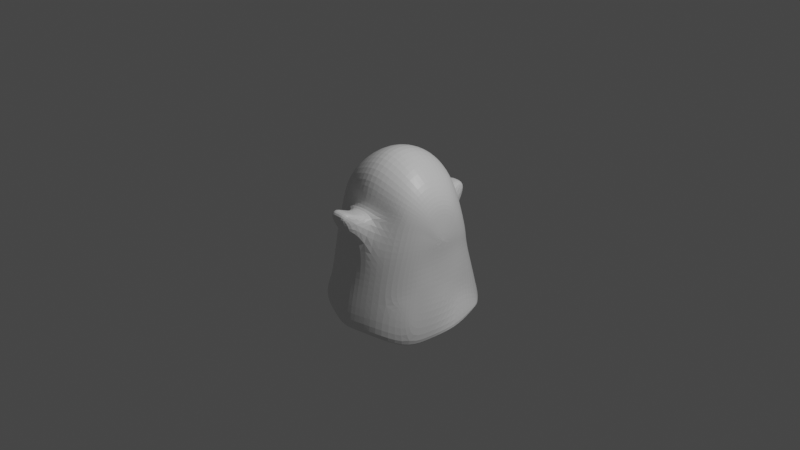 # Source: OBAKE1.blend  (saved by Blender 2.91.10; exported with 4.5.12 LTS)
import bpy
from mathutils import Matrix  # noqa: F401  (used for matrix-valued properties, if any)

bpy.ops.wm.read_factory_settings(use_empty=True)
scene = bpy.context.scene
scene.name = 'Scene'

# ---- collections
col_collection = bpy.data.collections.new('Collection'); scene.collection.children.link(col_collection)

# ---- materials (node trees are filled in below, after node groups)
mat_material = bpy.data.materials.new('Material')
mat_material.alpha_threshold = 0.0
mat_material.use_transparent_shadow = False
mat_material.line_color = (0.0, 0.0, 0.0, 1.0)

# ---- material node trees
mat_material.use_nodes = True; mat_material.node_tree.nodes.clear()
_N = mat_material.node_tree.nodes; _L = mat_material.node_tree.links
n0 = _N.new('ShaderNodeOutputMaterial'); n0.name = 'Material Output'; n0.location = (300, 300)
n1 = _N.new('ShaderNodeBsdfPrincipled'); n1.name = 'Principled BSDF'; n1.location = (10, 300)
n1.distribution = 'GGX'
n1.subsurface_method = 'BURLEY'
n1.inputs[2].default_value = 0.4
n1.inputs[3].default_value = 1.45
n1.inputs[27].default_value = (0.0, 0.0, 0.0, 1.0)
n1.inputs[28].default_value = 1.0
_L.new(n1.outputs[0], n0.inputs[0])
n0.is_active_output = True

# ---- world
world_world = bpy.data.worlds.new('World'); scene.world = world_world
world_world.use_nodes = True; world_world.node_tree.nodes.clear()
_N = world_world.node_tree.nodes; _L = world_world.node_tree.links
n0 = _N.new('ShaderNodeOutputWorld'); n0.name = 'World Output'; n0.location = (300, 300)
n1 = _N.new('ShaderNodeBackground'); n1.name = 'Background'; n1.location = (10, 300)
n1.inputs[0].default_value = (0.05088, 0.05088, 0.05088, 1.0)
_L.new(n1.outputs[0], n0.inputs[0])
n0.is_active_output = True
world_world.color = (0.05088, 0.05088, 0.05088)
world_world.use_sun_shadow = False
world_world.sun_shadow_jitter_overblur = 0.0

# ---- cameras
cam_camera = bpy.data.cameras.new('Camera')
cam_camera.clip_end = 100.0
cam_camera.ortho_scale = 7.314

# ---- lights
light_light = bpy.data.lights.new('Light', 'POINT')
light_light.transmission_factor = 0.0
light_light.energy = 1000.0
light_light.shadow_soft_size = 0.1
light_light.shadow_maximum_resolution = 0.006
light_light.use_absolute_resolution = True

# ---- meshes
me_cube = bpy.data.meshes.new('Cube')
me_cube.from_pydata([(-0.4266, -0.6734, -0.8677), (-0.6307, -0.4551, -0.8116), (-0.704, -0.2133, -0.8807), (-0.7766, 0.06651, -1.052), (-0.7469, 0.321, -1.041), (-0.6703, 0.5118, -0.9939), (-0.5604, 0.6574, -0.9084), (-0.3368, 0.8619, -0.8951), (-0.07881, 0.958, -0.9716), (-0.2443, 0.5073, 0.3932), (-0.2443, 0.3858, 0.5805), (-0.2443, 0.1149, 0.7248), (-0.2443, -0.1509, 0.7147), (-0.2443, -0.3559, 0.54), (-0.2443, -0.4242, 0.3223), (-0.1228, 0.684, -0.1828), (-0.1228, 0.83, 0.02611), (-0.1228, 0.8685, 0.1718), (-0.1228, 0.7751, 0.2212), (-0.1228, 0.5964, 0.1525), (-0.12, -0.4837, 0.2295), (-0.12, -0.6624, 0.2872), (-0.12, -0.7751, 0.3532), (-0.12, -0.8493, 0.3037), (-0.12, -0.7633, 0.1333), (-0.1449, -0.6141, -0.004123), (-0.432, 0.4038, 0.2965), (-0.432, 0.3078, 0.4447), (-0.432, 0.09357, 0.5588), (-0.432, -0.1166, 0.5508), (-0.432, -0.2887, 0.4423), (-0.432, -0.3625, 0.2768), (-0.4373, 0.5644, -0.1894), (-0.4373, 0.4709, 0.1459), (-0.4229, -0.4013, 0.1932), (-0.4229, -0.481, -0.08987), (-0.1213, 0.7838, -0.6418), (-0.1213, 0.6848, -0.2652), (-0.4666, 0.6683, -0.6418), (-0.4285, 0.5694, -0.2652), (-0.1804, -0.6448, -0.3367), (-0.1504, -0.6953, -0.5923), (-0.4064, -0.5325, -0.3367), (-0.4064, -0.5902, -0.5923), (-0.17, -0.7487, -0.9207), (-0.5511, 0.2664, 0.2103), (-0.5511, 0.2049, 0.3051), (-0.5511, 0.06775, 0.3782), (-0.5511, -0.06683, 0.373), (-0.5511, -0.177, 0.3036), (-0.5511, -0.2243, 0.1976), (-0.5545, 0.3692, -0.1009), (-0.5545, 0.3094, 0.1138), (-0.5453, -0.2491, 0.1441), (-0.5453, -0.3001, -0.03715), (-0.5852, 0.4055, -0.5609), (-0.5489, 0.3724, -0.2209), (-0.5348, -0.3661, -0.2804), (-0.5348, -0.4058, -0.5292), (-0.5862, 0.1813, 0.107), (-0.5862, 0.1419, 0.1678), (-0.5862, 0.05401, 0.2146), (-0.5862, -0.03225, 0.2114), (-0.5862, -0.1029, 0.1669), (-0.5862, -0.1332, 0.09891), (-0.5884, 0.2472, -0.09238), (-0.5884, 0.2089, 0.04523), (-0.5825, -0.1491, 0.06463), (-0.5825, -0.1818, -0.05155), (-0.6266, 0.2294, -0.5391), (-0.5848, 0.2465, -0.206), (-0.5758, -0.2029, -0.2683), (-0.6135, -0.2156, -0.4913), (-0.6212, 0.01023, -0.06982), (-0.616, 0.00383, -0.2396), (-0.634, -0.006513, -0.5138), (-0.6251, 0.373, -0.7221), (-0.6002, -0.3223, -0.7028), (-0.692, -0.08904, -0.6921), (-0.6635, 0.1625, -0.6941), (-0.5698, -0.4238, -0.6885), (-0.3852, -0.6073, -0.8612), (-0.5726, -0.4069, -0.8056), (-0.64, -0.1848, -0.8947), (-0.7066, 0.0721, -1.05), (-0.6793, 0.3058, -1.034), (-0.609, 0.4809, -0.9883), (-0.5081, 0.6147, -0.924), (-0.3028, 0.8025, -0.8949), (-0.06587, 0.8906, -0.9651), (-0.1496, -0.6764, -0.9271), (-0.359, -0.4645, -0.8089), (-0.5003, -0.3135, -0.8907), (-0.5511, -0.146, -0.8869), (-0.6013, 0.04767, -0.8564), (-0.5808, 0.2239, -0.9002), (-0.5277, 0.3559, -0.8869), (-0.4517, 0.4567, -0.701), (-0.2969, 0.5983, -0.7755), (-0.1183, 0.6648, -0.8284), (-0.1814, -0.5167, -0.7859), (0.0, -0.05169, 0.1929), (0.0, -0.002651, 0.3214), (0.0, 0.1007, 0.3466), (0.0, 0.1538, 0.2803), (0.0, 0.175, 0.1982), (0.0, 0.1776, 0.1133), (0.0, -0.05567, 0.05235), (0.0, 0.03976, -0.0285), (0.0, 0.1193, -0.01524), (0.0, 0.1869, 0.09212), (0.0, 0.7146, -0.1828), (0.0, 0.83, 0.02611), (0.0, 0.8685, 0.1718), (0.0, 0.7751, 0.2212), (0.0, 0.5964, 0.1525), (0.0, 0.5497, 0.4659), (0.0, 0.4178, 0.6692), (0.0, 0.1237, 0.8259), (0.0, -0.1649, 0.8149), (0.0, -0.3875, 0.6253), (0.0, -0.4617, 0.3889), (0.0, -0.4837, 0.2295), (0.0, -0.6624, 0.2872), (0.0, -0.7751, 0.3532), (0.0, -0.8493, 0.3037), (0.0, -0.7778, 0.1333), (0.0, -0.6624, -0.004123), (0.0, -0.6706, -0.3367), (0.0, -0.7283, -0.5923), (0.0, -0.8057, -0.9564), (0.4266, -0.6734, -0.9929), (0.6307, -0.4551, -1.098), (0.704, -0.2133, -1.048), (0.8176, 0.02347, -0.9733), (0.7552, 0.3285, -0.9292), (0.6703, 0.5118, -0.9243), (0.5604, 0.6574, -0.9598), (0.3368, 0.8619, -1.043), (0.07881, 0.958, -1.009), (0.0, 0.9788, -0.9884), (0.0, 0.7998, -0.6418), (0.0, 0.7008, -0.2652), (0.2443, 0.5073, 0.3932), (0.2443, 0.3858, 0.5805), (0.2443, 0.1149, 0.7248), (0.2443, -0.1509, 0.7147), (0.2443, -0.3559, 0.54), (0.2443, -0.4242, 0.3223), (0.1228, 0.684, -0.1828), (0.1228, 0.83, 0.02611), (0.1228, 0.8685, 0.1718), (0.1228, 0.7751, 0.2212), (0.1228, 0.5964, 0.1525), (0.12, -0.4837, 0.2295), (0.12, -0.6624, 0.2872), (0.12, -0.7751, 0.3532), (0.12, -0.8493, 0.3037), (0.12, -0.7633, 0.1333), (0.1449, -0.6141, -0.004123), (0.432, 0.4038, 0.2965), (0.432, 0.3078, 0.4447), (0.432, 0.09357, 0.5588), (0.432, -0.1166, 0.5508), (0.432, -0.2887, 0.4423), (0.432, -0.3625, 0.2768), (0.4373, 0.5644, -0.1894), (0.4373, 0.4709, 0.1459), (0.4229, -0.4013, 0.1932), (0.4229, -0.481, -0.08987), (0.1213, 0.7838, -0.6418), (0.1213, 0.6848, -0.2652), (0.4666, 0.6683, -0.6418), (0.4285, 0.5694, -0.2652), (0.1804, -0.6448, -0.3367), (0.1504, -0.6953, -0.5923), (0.4064, -0.5325, -0.3367), (0.4064, -0.5902, -0.5923), (0.17, -0.7487, -0.9628), (0.5511, 0.2664, 0.2103), (0.5511, 0.2049, 0.3051), (0.5511, 0.06775, 0.3782), (0.5511, -0.06683, 0.373), (0.5511, -0.177, 0.3036), (0.5511, -0.2243, 0.1976), (0.5545, 0.3692, -0.1009), (0.5545, 0.3094, 0.1138), (0.5453, -0.2491, 0.1441), (0.5453, -0.3001, -0.03715), (0.5852, 0.4055, -0.5609), (0.5489, 0.3724, -0.2209), (0.5348, -0.3661, -0.2804), (0.5348, -0.4058, -0.5292), (0.5862, 0.1813, 0.107), (0.5862, 0.1419, 0.1678), (0.5862, 0.05401, 0.2146), (0.5862, -0.03225, 0.2114), (0.5862, -0.1029, 0.1669), (0.5862, -0.1332, 0.09891), (0.5884, 0.2472, -0.09238), (0.5884, 0.2089, 0.04523), (0.5825, -0.1491, 0.06463), (0.5825, -0.1818, -0.05155), (0.6266, 0.2294, -0.5391), (0.5848, 0.2465, -0.206), (0.5758, -0.2029, -0.2683), (0.6135, -0.2156, -0.4913), (0.6212, 0.01023, -0.06982), (0.616, 0.00383, -0.2396), (0.634, -0.006513, -0.5138), (0.6251, 0.373, -0.7221), (0.6002, -0.3223, -0.7028), (0.692, -0.08904, -0.6921), (0.6635, 0.1625, -0.6941), (0.5698, -0.4238, -0.6885), (0.0, -0.7274, -0.9614), (0.3852, -0.6073, -0.9966), (0.5726, -0.4069, -1.092), (0.64, -0.1848, -1.043), (0.7476, 0.02906, -0.9714), (0.6876, 0.3133, -0.9221), (0.609, 0.4809, -0.9188), (0.5081, 0.6147, -0.9754), (0.3028, 0.8025, -1.043), (0.06587, 0.8906, -1.003), (0.0, 0.9113, -0.9755), (0.1496, -0.6764, -0.9692), (0.0, -0.5551, -0.7689), (0.359, -0.4645, -0.8089), (0.5003, -0.3135, -0.8907), (0.5511, -0.146, -0.8869), (0.6013, 0.04767, -0.8564), (0.5808, 0.2239, -0.9002), (0.5277, 0.3559, -0.8869), (0.4517, 0.4567, -0.701), (0.2969, 0.5983, -0.7755), (0.1183, 0.6648, -0.8284), (0.0, 0.6238, -0.7866), (0.1814, -0.5167, -0.7859)], [(105, 104), (106, 105), (103, 102), (102, 101), (104, 103), (101, 107), (107, 108), (108, 109), (109, 110), (106, 110)], [(119, 120, 13, 12), (117, 118, 11, 10), (120, 121, 14, 13), (118, 119, 12, 11), (116, 117, 10, 9), (114, 115, 19, 18), (112, 113, 17, 16), (113, 114, 18, 17), (111, 112, 16, 15), (115, 116, 9, 19), (125, 126, 24, 23), (123, 124, 22, 21), (126, 127, 25, 24), (124, 125, 23, 22), (122, 123, 21, 20), (122, 20, 14, 121), (13, 14, 31, 30), (11, 12, 29, 28), (9, 10, 27, 26), (12, 13, 30, 29), (10, 11, 28, 27), (15, 16, 17, 18, 19), (15, 19, 33, 32), (19, 9, 26, 33), (20, 21, 22, 23, 24, 25), (20, 25, 35, 34), (20, 34, 31, 14), (141, 142, 37, 36), (142, 111, 15, 37), (36, 37, 39, 38), (32, 39, 37, 15), (7, 8, 36), (128, 129, 41, 40), (36, 38, 6, 7), (36, 8, 140, 141), (128, 40, 25, 127), (40, 41, 43, 42), (25, 40, 42, 35), (130, 44, 41, 129), (39, 32, 51, 56), (41, 44, 0, 43), (42, 43, 58, 57), (26, 27, 46, 45), (33, 26, 45, 52), (27, 28, 47, 46), (28, 29, 48, 47), (35, 42, 57, 54), (34, 35, 54, 53), (38, 39, 56, 55), (29, 30, 49, 48), (30, 31, 50, 49), (32, 33, 52, 51), (31, 34, 53, 50), (53, 54, 68, 67), (45, 46, 60, 59), (50, 53, 67, 64), (46, 47, 61, 60), (55, 56, 70, 69), (47, 48, 62, 61), (56, 51, 65, 70), (48, 49, 63, 62), (57, 58, 72, 71), (49, 50, 64, 63), (54, 57, 71, 68), (51, 52, 66, 65), (52, 45, 59, 66), (59, 73, 66), (5, 6, 76, 4), (70, 74, 75, 69), (65, 73, 74, 70), (66, 73, 65), (73, 67, 68), (73, 59, 60), (64, 67, 73), (60, 61, 73), (73, 61, 62), (62, 63, 73), (74, 73, 68, 71), (73, 63, 64), (75, 74, 71, 72), (4, 76, 79, 3), (2, 3, 79, 78), (1, 2, 78, 77), (72, 58, 80, 77), (1, 80, 43, 0), (77, 80, 1), (79, 76, 55, 69), (76, 6, 38, 55), (78, 79, 69, 75), (43, 80, 58), (77, 78, 75, 72), (44, 130, 215, 90), (2, 1, 82, 83), (140, 8, 89, 225), (6, 5, 86, 87), (3, 2, 83, 84), (0, 44, 90, 81), (7, 6, 87, 88), (4, 3, 84, 85), (1, 0, 81, 82), (8, 7, 88, 89), (5, 4, 85, 86), (88, 87, 97, 98), (85, 84, 94, 95), (82, 81, 91, 92), (89, 88, 98, 99), (86, 85, 95, 96), (83, 82, 92, 93), (225, 89, 99, 237), (87, 86, 96, 97), (84, 83, 93, 94), (90, 215, 227, 100), (81, 90, 100, 91), (100, 227, 237, 99, 98, 97, 96, 95, 94, 93, 92, 91), (119, 146, 147, 120), (117, 144, 145, 118), (120, 147, 148, 121), (118, 145, 146, 119), (116, 143, 144, 117), (114, 152, 153, 115), (112, 150, 151, 113), (113, 151, 152, 114), (111, 149, 150, 112), (115, 153, 143, 116), (125, 157, 158, 126), (123, 155, 156, 124), (126, 158, 159, 127), (124, 156, 157, 125), (122, 154, 155, 123), (122, 121, 148, 154), (147, 164, 165, 148), (145, 162, 163, 146), (143, 160, 161, 144), (146, 163, 164, 147), (144, 161, 162, 145), (149, 153, 152, 151, 150), (149, 166, 167, 153), (153, 167, 160, 143), (154, 159, 158, 157, 156, 155), (154, 168, 169, 159), (154, 148, 165, 168), (141, 170, 171, 142), (142, 171, 149, 111), (170, 172, 173, 171), (166, 149, 171, 173), (138, 170, 139), (128, 174, 175, 129), (170, 138, 137, 172), (170, 141, 140, 139), (128, 127, 159, 174), (174, 176, 177, 175), (159, 169, 176, 174), (130, 129, 175, 178), (173, 190, 185, 166), (175, 177, 131, 178), (176, 191, 192, 177), (160, 179, 180, 161), (167, 186, 179, 160), (161, 180, 181, 162), (162, 181, 182, 163), (169, 188, 191, 176), (168, 187, 188, 169), (172, 189, 190, 173), (163, 182, 183, 164), (164, 183, 184, 165), (166, 185, 186, 167), (165, 184, 187, 168), (187, 201, 202, 188), (179, 193, 194, 180), (184, 198, 201, 187), (180, 194, 195, 181), (189, 203, 204, 190), (181, 195, 196, 182), (190, 204, 199, 185), (182, 196, 197, 183), (191, 205, 206, 192), (183, 197, 198, 184), (188, 202, 205, 191), (185, 199, 200, 186), (186, 200, 193, 179), (193, 200, 207), (136, 135, 210, 137), (204, 203, 209, 208), (199, 204, 208, 207), (200, 199, 207), (207, 202, 201), (207, 194, 193), (198, 207, 201), (194, 207, 195), (207, 196, 195), (196, 207, 197), (208, 205, 202, 207), (207, 198, 197), (209, 206, 205, 208), (135, 134, 213, 210), (133, 212, 213, 134), (132, 211, 212, 133), (206, 211, 214, 192), (132, 131, 177, 214), (211, 132, 214), (213, 203, 189, 210), (210, 189, 172, 137), (212, 209, 203, 213), (177, 192, 214), (211, 206, 209, 212), (178, 226, 215, 130), (133, 218, 217, 132), (140, 225, 224, 139), (137, 222, 221, 136), (134, 219, 218, 133), (131, 216, 226, 178), (138, 223, 222, 137), (135, 220, 219, 134), (132, 217, 216, 131), (139, 224, 223, 138), (136, 221, 220, 135), (223, 235, 234, 222), (220, 232, 231, 219), (217, 229, 228, 216), (224, 236, 235, 223), (221, 233, 232, 220), (218, 230, 229, 217), (225, 237, 236, 224), (222, 234, 233, 221), (219, 231, 230, 218), (226, 238, 227, 215), (216, 228, 238, 226), (238, 228, 229, 230, 231, 232, 233, 234, 235, 236, 237, 227)])
_uv = me_cube.uv_layers.new(name='UVMap')
_uv.uv.foreach_set('vector', [0.0, 0.0, 0.0, 0.0, 0.0, 0.0, 0.0, 0.0, 0.0, 0.0, 0.0, 0.0, 0.0, 0.0, 0.0, 0.0, 0.0, 0.0, 0.0, 0.0, 0.0, 0.0, 0.0, 0.0, 0.0, 0.0, 0.0, 0.0, 0.0, 0.0, 0.0, 0.0, 0.0, 0.0, 0.0, 0.0, 0.0, 0.0, 0.0, 0.0, 0.0, 0.0, 0.0, 0.0, 0.0, 0.0, 0.0, 0.0, 0.0, 0.0, 0.0, 0.0, 0.0, 0.0, 0.0, 0.0, 0.0, 0.0, 0.0, 0.0, 0.0, 0.0, 0.0, 0.0, 0.0, 0.0, 0.0, 0.0, 0.0, 0.0, 0.0, 0.0, 0.0, 0.0, 0.0, 0.0, 0.0, 0.0, 0.0, 0.0, 0.0, 0.0, 0.0, 0.0, 0.0, 0.0, 0.0, 0.0, 0.0, 0.0, 0.0, 0.0, 0.0, 0.0, 0.0, 0.0, 0.0, 0.0, 0.0, 0.0, 0.0, 0.0, 0.0, 0.0, 0.0, 0.0, 0.0, 0.0, 0.0, 0.0, 0.0, 0.0, 0.0, 0.0, 0.0, 0.0, 0.0, 0.0, 0.0, 0.0, 0.0, 0.0, 0.0, 0.0, 0.0, 0.0, 0.0, 0.0, 0.0, 0.0, 0.0, 0.0, 0.0, 0.0, 0.0, 0.0, 0.0, 0.0, 0.0, 0.0, 0.0, 0.0, 0.0, 0.0, 0.0, 0.0, 0.0, 0.0, 0.0, 0.0, 0.0, 0.0, 0.0, 0.0, 0.0, 0.0, 0.0, 0.0, 0.0, 0.0, 0.0, 0.0, 0.0, 0.0, 0.0, 0.0, 0.0, 0.0, 0.0, 0.0, 0.0, 0.0, 0.0, 0.0, 0.0, 0.0, 0.0, 0.0, 0.0, 0.0, 0.0, 0.0, 0.0, 0.0, 0.0, 0.0, 0.0, 0.0, 0.0, 0.0, 0.0, 0.0, 0.0, 0.0, 0.0, 0.0, 0.0, 0.0, 0.0, 0.0, 0.0, 0.0, 0.0, 0.0, 0.0, 0.0, 0.0, 0.0, 0.0, 0.0, 0.0, 0.0, 0.0, 0.0, 0.0, 0.0, 0.0, 0.0, 0.0, 0.0, 0.0, 0.0, 0.0, 0.0, 0.0, 0.0, 0.0, 0.0, 0.0, 0.0, 0.0, 0.0, 0.0, 0.0, 0.0, 0.0, 0.0, 0.0, 0.0, 0.0, 0.0, 0.0, 0.0, 0.0, 0.0, 0.0, 0.0, 0.0, 0.0, 0.0, 0.0, 0.0, 0.0, 0.0, 0.0, 0.0, 0.0, 0.0, 0.0, 0.0, 0.0, 0.0, 0.0, 0.0, 0.0, 0.0, 0.0, 0.0, 0.0, 0.0, 0.0, 0.0, 0.0, 0.0, 0.0, 0.0, 0.0, 0.0, 0.0, 0.0, 0.0, 0.0, 0.0, 0.0, 0.0, 0.0, 0.0, 0.0, 0.0, 0.0, 0.0, 0.0, 0.0, 0.0, 0.0, 0.0, 0.0, 0.0, 0.0, 0.0, 0.0, 0.0, 0.0, 0.0, 0.0, 0.0, 0.0, 0.0, 0.0, 0.0, 0.0, 0.0, 0.0, 0.0, 0.0, 0.0, 0.0, 0.0, 0.0, 0.0, 0.0, 0.0, 0.0, 0.0, 0.0, 0.0, 0.0, 0.0, 0.0, 0.0, 0.0, 0.0, 0.0, 0.0, 0.0, 0.0, 0.0, 0.0, 0.0, 0.0, 0.0, 0.0, 0.0, 0.0, 0.0, 0.0, 0.0, 0.0, 0.0, 0.0, 0.0, 0.0, 0.0, 0.0, 0.0, 0.0, 0.0, 0.0, 0.0, 0.0, 0.0, 0.0, 0.0, 0.0, 0.0, 0.0, 0.0, 0.0, 0.0, 0.0, 0.0, 0.0, 0.0, 0.0, 0.0, 0.0, 0.0, 0.0, 0.0, 0.0, 0.0, 0.0, 0.0, 0.0, 0.0, 0.0, 0.0, 0.0, 0.0, 0.0, 0.0, 0.0, 0.0, 0.0, 0.0, 0.0, 0.0, 0.0, 0.0, 0.0, 0.0, 0.0, 0.0, 0.0, 0.0, 0.0, 0.0, 0.0, 0.0, 0.0, 0.0, 0.0, 0.0, 0.0, 0.0, 0.0, 0.0, 0.0, 0.0, 0.0, 0.0, 0.0, 0.0, 0.0, 0.0, 0.0, 0.0, 0.0, 0.0, 0.0, 0.0, 0.0, 0.0, 0.0, 0.0, 0.0, 0.0, 0.0, 0.0, 0.0, 0.0, 0.0, 0.0, 0.0, 0.0, 0.0, 0.0, 0.0, 0.0, 0.0, 0.0, 0.0, 0.0, 0.0, 0.0, 0.0, 0.0, 0.0, 0.0, 0.0, 0.0, 0.0, 0.0, 0.0, 0.0, 0.0, 0.0, 0.0, 0.0, 0.0, 0.0, 0.0, 0.0, 0.0, 0.0, 0.0, 0.0, 0.0, 0.0, 0.0, 0.0, 0.0, 0.0, 0.0, 0.0, 0.0, 0.0, 0.0, 0.0, 0.0, 0.0, 0.0, 0.0, 0.0, 0.0, 0.0, 0.0, 0.0, 0.0, 0.0, 0.0, 0.0, 0.0, 0.0, 0.0, 0.0, 0.0, 0.0, 0.0, 0.0, 0.0, 0.0, 0.0, 0.0, 0.0, 0.0, 0.0, 0.0, 0.0, 0.0, 0.0, 0.0, 0.0, 0.0, 0.0, 0.0, 0.0, 0.0, 0.0, 0.0, 0.0, 0.0, 0.0, 0.0, 0.0, 0.0, 0.0, 0.0, 0.0, 0.0, 0.0, 0.0, 0.0, 0.0, 0.0, 0.0, 0.0, 0.0, 0.0, 0.0, 0.0, 0.0, 0.0, 0.0, 0.0, 0.0, 0.0, 0.0, 0.0, 0.0, 0.0, 0.0, 0.0, 0.0, 0.0, 0.0, 0.0, 0.0, 0.0, 0.0, 0.0, 0.0, 0.0, 0.0, 0.0, 0.0, 0.0, 0.0, 0.0, 0.0, 0.0, 0.0, 0.0, 0.0, 0.0, 0.0, 0.0, 0.0, 0.0, 0.0, 0.0, 0.0, 0.0, 0.0, 0.0, 0.0, 0.0, 0.0, 0.0, 0.0, 0.0, 0.0, 0.0, 0.0, 0.0, 0.0, 0.0, 0.0, 0.0, 0.0, 0.0, 0.0, 0.0, 0.0, 0.0, 0.0, 0.0, 0.0, 0.0, 0.0, 0.0, 0.0, 0.0, 0.0, 0.0, 0.0, 0.0, 0.0, 0.0, 0.0, 0.0, 0.0, 0.0, 0.0, 0.0, 0.0, 0.0, 0.0, 0.0, 0.0, 0.0, 0.0, 0.0, 0.0, 0.0, 0.0, 0.0, 0.0, 0.0, 0.0, 0.0, 0.0, 0.0, 0.0, 0.0, 0.0, 0.0, 0.0, 0.0, 0.0, 0.0, 0.0, 0.0, 0.0, 0.0, 0.0, 0.0, 0.0, 0.0, 0.0, 0.0, 0.0, 0.0, 0.0, 0.0, 0.0, 0.0, 0.0, 0.0, 0.0, 0.0, 0.0, 0.0, 0.0, 0.0, 0.0, 0.0, 0.0, 0.0, 0.0, 0.0, 0.0, 0.0, 0.0, 0.0, 0.0, 0.0, 0.0, 0.0, 0.0, 0.0, 0.0, 0.0, 0.0, 0.0, 0.0, 0.0, 0.0, 0.0, 0.0, 0.0, 0.0, 0.0, 0.0, 0.0, 0.0, 0.0, 0.0, 0.0, 0.0, 0.0, 0.0, 0.0, 0.0, 0.0, 0.0, 0.0, 0.0, 0.0, 0.0, 0.0, 0.0, 0.0, 0.0, 0.0, 0.0, 0.0, 0.0, 0.0, 0.0, 0.0, 0.0, 0.0, 0.0, 0.0, 0.0, 0.0, 0.0, 0.0, 0.0, 0.0, 0.0, 0.0, 0.0, 0.0, 0.0, 0.0, 0.0, 0.0, 0.0, 0.0, 0.0, 0.0, 0.0, 0.0, 0.0, 0.0, 0.0, 0.0, 0.0, 0.0, 0.0, 0.0, 0.0, 0.0, 0.0, 0.0, 0.0, 0.0, 0.0, 0.0, 0.0, 0.0, 0.0, 0.0, 0.0, 0.0, 0.0, 0.0, 0.0, 0.0, 0.0, 0.0, 0.0, 0.0, 0.0, 0.0, 0.0, 0.0, 0.0, 0.0, 0.0, 0.0, 0.0, 0.0, 0.0, 0.0, 0.0, 0.0, 0.0, 0.0, 0.0, 0.0, 0.0, 0.0, 0.0, 0.0, 0.0, 0.0, 0.0, 0.0, 0.0, 0.0, 0.0, 0.0, 0.0, 0.0, 0.0, 0.0, 0.0, 0.0, 0.0, 0.0, 0.0, 0.0, 0.0, 0.0, 0.0, 0.0, 0.0, 0.0, 0.0, 0.0, 0.0, 0.0, 0.0, 0.0, 0.0, 0.0, 0.0, 0.0, 0.0, 0.0, 0.0, 0.0, 0.0, 0.0, 0.0, 0.0, 0.0, 0.0, 0.0, 0.0, 0.0, 0.0, 0.0, 0.0, 0.0, 0.0, 0.0, 0.0, 0.0, 0.0, 0.0, 0.0, 0.0, 0.0, 0.0, 0.0, 0.0, 0.0, 0.0, 0.0, 0.0, 0.0, 0.0, 0.0, 0.0, 0.0, 0.0, 0.0, 0.0, 0.0, 0.0, 0.0, 0.0, 0.0, 0.0, 0.0, 0.0, 0.0, 0.0, 0.0, 0.0, 0.0, 0.0, 0.0, 0.0, 0.0, 0.0, 0.0, 0.0, 0.0, 0.0, 0.0, 0.0, 0.0, 0.0, 0.0, 0.0, 0.0, 0.0, 0.0, 0.0, 0.0, 0.0, 0.0, 0.0, 0.0, 0.0, 0.0, 0.0, 0.0, 0.0, 0.0, 0.0, 0.0, 0.0, 0.0, 0.0, 0.0, 0.0, 0.0, 0.0, 0.0, 0.0, 0.0, 0.0, 0.0, 0.0, 0.0, 0.0, 0.0, 0.0, 0.0, 0.0, 0.0, 0.0, 0.0, 0.0, 0.0, 0.0, 0.0, 0.0, 0.0, 0.0, 0.0, 0.0, 0.0, 0.0, 0.0, 0.0, 0.0, 0.0, 0.0, 0.0, 0.0, 0.0, 0.0, 0.0, 0.0, 0.0, 0.0, 0.0, 0.0, 0.0, 0.0, 0.0, 0.0, 0.0, 0.0, 0.0, 0.0, 0.0, 0.0, 0.0, 0.0, 0.0, 0.0, 0.0, 0.0, 0.0, 0.0, 0.0, 0.0, 0.0, 0.0, 0.0, 0.0, 0.0, 0.0, 0.0, 0.0, 0.0, 0.0, 0.0, 0.0, 0.0, 0.0, 0.0, 0.0, 0.0, 0.0, 0.0, 0.0, 0.0, 0.0, 0.0, 0.0, 0.0, 0.0, 0.0, 0.0, 0.0, 0.0, 0.0, 0.0, 0.0, 0.0, 0.0, 0.0, 0.0, 0.0, 0.0, 0.0, 0.0, 0.0, 0.0, 0.0, 0.0, 0.0, 0.0, 0.0, 0.0, 0.0, 0.0, 0.0, 0.0, 0.0, 0.0, 0.0, 0.0, 0.0, 0.0, 0.0, 0.0, 0.0, 0.0, 0.0, 0.0, 0.0, 0.0, 0.0, 0.0, 0.0, 0.0, 0.0, 0.0, 0.0, 0.0, 0.0, 0.0, 0.0, 0.0, 0.0, 0.0, 0.0, 0.0, 0.0, 0.0, 0.0, 0.0, 0.0, 0.0, 0.0, 0.0, 0.0, 0.0, 0.0, 0.0, 0.0, 0.0, 0.0, 0.0, 0.0, 0.0, 0.0, 0.0, 0.0, 0.0, 0.0, 0.0, 0.0, 0.0, 0.0, 0.0, 0.0, 0.0, 0.0, 0.0, 0.0, 0.0, 0.0, 0.0, 0.0, 0.0, 0.0, 0.0, 0.0, 0.0, 0.0, 0.0, 0.0, 0.0, 0.0, 0.0, 0.0, 0.0, 0.0, 0.0, 0.0, 0.0, 0.0, 0.0, 0.0, 0.0, 0.0, 0.0, 0.0, 0.0, 0.0, 0.0, 0.0, 0.0, 0.0, 0.0, 0.0, 0.0, 0.0, 0.0, 0.0, 0.0, 0.0, 0.0, 0.0, 0.0, 0.0, 0.0, 0.0, 0.0, 0.0, 0.0, 0.0, 0.0, 0.0, 0.0, 0.0, 0.0, 0.0, 0.0, 0.0, 0.0, 0.0, 0.0, 0.0, 0.0, 0.0, 0.0, 0.0, 0.0, 0.0, 0.0, 0.0, 0.0, 0.0, 0.0, 0.0, 0.0, 0.0, 0.0, 0.0, 0.0, 0.0, 0.0, 0.0, 0.0, 0.0, 0.0, 0.0, 0.0, 0.0, 0.0, 0.0, 0.0, 0.0, 0.0, 0.0, 0.0, 0.0, 0.0, 0.0, 0.0, 0.0, 0.0, 0.0, 0.0, 0.0, 0.0, 0.0, 0.0, 0.0, 0.0, 0.0, 0.0, 0.0, 0.0, 0.0, 0.0, 0.0, 0.0, 0.0, 0.0, 0.0, 0.0, 0.0, 0.0, 0.0, 0.0, 0.0, 0.0, 0.0, 0.0, 0.0, 0.0, 0.0, 0.0, 0.0, 0.0, 0.0, 0.0, 0.0, 0.0, 0.0, 0.0, 0.0, 0.0, 0.0, 0.0, 0.0, 0.0, 0.0, 0.0, 0.0, 0.0, 0.0, 0.0, 0.0, 0.0, 0.0, 0.0, 0.0, 0.0, 0.0, 0.0, 0.0, 0.0, 0.0, 0.0, 0.0, 0.0, 0.0, 0.0, 0.0, 0.0, 0.0, 0.0, 0.0, 0.0, 0.0, 0.0, 0.0, 0.0, 0.0, 0.0, 0.0, 0.0, 0.0, 0.0, 0.0, 0.0, 0.0, 0.0, 0.0, 0.0, 0.0, 0.0, 0.0, 0.0, 0.0, 0.0, 0.0, 0.0, 0.0, 0.0, 0.0, 0.0, 0.0, 0.0, 0.0, 0.0, 0.0, 0.0, 0.0, 0.0, 0.0, 0.0, 0.0, 0.0, 0.0, 0.0, 0.0, 0.0, 0.0, 0.0, 0.0, 0.0, 0.0, 0.0, 0.0, 0.0, 0.0, 0.0, 0.0, 0.0, 0.0, 0.0, 0.0, 0.0, 0.0, 0.0, 0.0, 0.0, 0.0, 0.0, 0.0, 0.0, 0.0, 0.0, 0.0, 0.0, 0.0, 0.0, 0.0, 0.0, 0.0, 0.0, 0.0, 0.0, 0.0, 0.0, 0.0, 0.0, 0.0, 0.0, 0.0, 0.0, 0.0, 0.0, 0.0, 0.0, 0.0, 0.0, 0.0, 0.0, 0.0, 0.0, 0.0, 0.0, 0.0, 0.0, 0.0, 0.0, 0.0, 0.0, 0.0, 0.0, 0.0, 0.0, 0.0, 0.0, 0.0, 0.0, 0.0, 0.0, 0.0, 0.0, 0.0, 0.0, 0.0, 0.0, 0.0, 0.0, 0.0, 0.0, 0.0, 0.0, 0.0, 0.0, 0.0, 0.0, 0.0, 0.0, 0.0, 0.0, 0.0, 0.0, 0.0, 0.0, 0.0, 0.0, 0.0, 0.0, 0.0, 0.0, 0.0, 0.0, 0.0, 0.0, 0.0, 0.0, 0.0, 0.0, 0.0, 0.0, 0.0, 0.0, 0.0, 0.0, 0.0, 0.0, 0.0, 0.0, 0.0, 0.0, 0.0, 0.0, 0.0, 0.0, 0.0, 0.0, 0.0, 0.0, 0.0, 0.0, 0.0, 0.0, 0.0, 0.0, 0.0, 0.0, 0.0, 0.0, 0.0, 0.0, 0.0, 0.0, 0.0, 0.0, 0.0, 0.0, 0.0, 0.0, 0.0, 0.0, 0.0, 0.0, 0.0, 0.0, 0.0, 0.0, 0.0, 0.0, 0.0, 0.0, 0.0, 0.0, 0.0, 0.0, 0.0, 0.0, 0.0, 0.0, 0.0, 0.0, 0.0, 0.0, 0.0, 0.0, 0.0, 0.0, 0.0, 0.0, 0.0, 0.0, 0.0, 0.0, 0.0, 0.0, 0.0, 0.0, 0.0, 0.0, 0.0, 0.0, 0.0, 0.0, 0.0, 0.0, 0.0, 0.0, 0.0, 0.0, 0.0, 0.0, 0.0, 0.0, 0.0, 0.0, 0.0, 0.0, 0.0, 0.0, 0.0, 0.0, 0.0, 0.0, 0.0, 0.0, 0.0, 0.0, 0.0, 0.0, 0.0, 0.0, 0.0, 0.0, 0.0, 0.0, 0.0, 0.0, 0.0, 0.0, 0.0, 0.0, 0.0, 0.0, 0.0, 0.0, 0.0, 0.0, 0.0, 0.0, 0.0, 0.0, 0.0, 0.0, 0.0, 0.0, 0.0, 0.0, 0.0, 0.0, 0.0, 0.0, 0.0, 0.0, 0.0, 0.0, 0.0, 0.0, 0.0, 0.0, 0.0, 0.0, 0.0, 0.0, 0.0, 0.0, 0.0, 0.0, 0.0, 0.0, 0.0, 0.0, 0.0, 0.0, 0.0, 0.0, 0.0, 0.0, 0.0, 0.0, 0.0, 0.0, 0.0, 0.0, 0.0, 0.0, 0.0, 0.0, 0.0, 0.0, 0.0, 0.0, 0.0, 0.0, 0.0, 0.0, 0.0, 0.0, 0.0, 0.0, 0.0, 0.0, 0.0, 0.0, 0.0, 0.0, 0.0, 0.0, 0.0, 0.0, 0.0, 0.0, 0.0, 0.0, 0.0, 0.0, 0.0, 0.0, 0.0, 0.0, 0.0, 0.0, 0.0, 0.0, 0.0, 0.0, 0.0, 0.0, 0.0, 0.0, 0.0, 0.0, 0.0, 0.0, 0.0, 0.0, 0.0, 0.0, 0.0, 0.0, 0.0, 0.0, 0.0, 0.0, 0.0, 0.0, 0.0, 0.0, 0.0, 0.0, 0.0, 0.0, 0.0, 0.0, 0.0, 0.0, 0.0, 0.0, 0.0, 0.0, 0.0, 0.0, 0.0, 0.0, 0.0, 0.0, 0.0, 0.0, 0.0, 0.0, 0.0, 0.0, 0.0, 0.0, 0.0, 0.0, 0.0, 0.0, 0.0, 0.0, 0.0, 0.0, 0.0, 0.0, 0.0, 0.0, 0.0, 0.0, 0.0, 0.0, 0.0, 0.0, 0.0, 0.0, 0.0, 0.0, 0.0, 0.0, 0.0, 0.0, 0.0, 0.0, 0.0, 0.0, 0.0, 0.0, 0.0, 0.0, 0.0, 0.0, 0.0, 0.0, 0.0, 0.0, 0.0, 0.0, 0.0, 0.0, 0.0, 0.0, 0.0, 0.0, 0.0, 0.0, 0.0, 0.0, 0.0, 0.0, 0.0, 0.0, 0.0, 0.0, 0.0, 0.0, 0.0, 0.0, 0.0, 0.0, 0.0, 0.0, 0.0, 0.0, 0.0, 0.0, 0.0, 0.0, 0.0, 0.0, 0.0, 0.0, 0.0, 0.0, 0.0, 0.0, 0.0, 0.0, 0.0, 0.0, 0.0, 0.0, 0.0, 0.0, 0.0, 0.0, 0.0, 0.0, 0.0, 0.0, 0.0, 0.0, 0.0, 0.0, 0.0, 0.0, 0.0, 0.0, 0.0, 0.0])
me_cube.materials.append(mat_material)
me_cube.use_remesh_preserve_volume = False
me_cube.use_remesh_preserve_attributes = False
me_cube.use_mirror_vertex_groups = False
me_cube.update()

# ---- objects
ob_cube = bpy.data.objects.new('Cube', me_cube)
ob_light = bpy.data.objects.new('Light', light_light)
ob_camera = bpy.data.objects.new('Camera', cam_camera)
ob_x = bpy.data.objects.new('エンプティ', None)

# ---- transforms, parenting, visibility, modifiers, constraints
ob_cube.location = (0.0, 0.0, 0.0)
ob_cube.lock_rotations_4d = False
ob_cube.empty_display_type = 'ARROWS'
ob_cube.lineart.crease_threshold = 0.0
_m = ob_cube.modifiers.new('細分化', 'SUBSURF')
_m.uv_smooth = 'PRESERVE_CORNERS'
ob_light.location = (4.076, 1.005, 5.904)
ob_light.rotation_euler = (0.6503, 0.05522, 1.866)
ob_light.lock_rotations_4d = False
ob_light.empty_display_type = 'ARROWS'
ob_light.color = (0.0, 0.0, 0.0, 0.0)
ob_light.lineart.crease_threshold = 0.0
ob_camera.location = (7.359, -6.926, 4.958)
ob_camera.rotation_euler = (1.109, 0.0, 0.8149)
ob_camera.lock_rotations_4d = False
ob_camera.empty_display_type = 'ARROWS'
ob_camera.color = (0.0, 0.0, 0.0, 0.0)
ob_camera.display_type = 'WIRE'
ob_camera.lineart.crease_threshold = 0.0
ob_x.location = (0.9212, -10.77, 0.519)
ob_x.rotation_euler = (1.571, -0.0, -1.571)
ob_x.empty_display_type = 'IMAGE'
ob_x.empty_display_size = 2.008
ob_x.empty_image_offset = (-5.997, -0.7618)
ob_x.use_empty_image_alpha = True
ob_x.color = (1.0, 1.0, 1.0, 0.2)
ob_x.lineart.crease_threshold = 0.0

# ---- collection membership
col_collection.objects.link(ob_cube)
col_collection.objects.link(ob_light)
col_collection.objects.link(ob_camera)
col_collection.objects.link(ob_x)

# ---- scene / render settings (as saved in the file)
scene.camera = ob_camera
scene.frame_start = 1; scene.frame_end = 250; scene.frame_set(1)
scene.render.engine = 'BLENDER_EEVEE_NEXT'
scene.cycles.use_denoising = False
scene.cycles.samples = 128
scene.cycles.sampling_pattern = 'TABULATED_SOBOL'
scene.cycles.use_adaptive_sampling = False
scene.cycles.use_light_tree = False
scene.view_settings.view_transform = 'Filmic'
bpy.context.view_layer.update()
